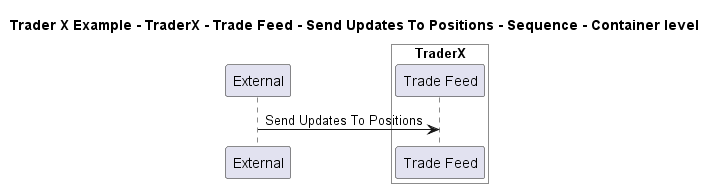

The diagram above was rendered by PlantUML. Its source (embedded in the PNG):
@startuml

title Trader X Example - TraderX - Trade Feed - Send Updates To Positions - Sequence - Container level

participant "External" as C4InterFlow.SoftwareSystems.ExternalSystem

box "TraderX" #White
    participant "Trade Feed" as TraderXExample.SoftwareSystems.TraderX.Containers.TradeFeed
end box


C4InterFlow.SoftwareSystems.ExternalSystem -> TraderXExample.SoftwareSystems.TraderX.Containers.TradeFeed : Send Updates To Positions


@enduml